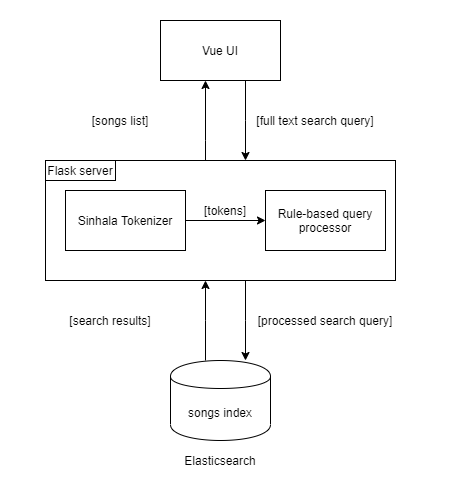

The diagram above was exported from draw.io. Its source (the exported page's mxGraphModel, read from the mxfile embedded in the PNG):
<mxGraphModel dx="1108" dy="482" grid="1" gridSize="10" guides="1" tooltips="1" connect="1" arrows="1" fold="1" page="1" pageScale="1" pageWidth="850" pageHeight="1100" math="0" shadow="0">
  <root>
    <mxCell id="0" />
    <mxCell id="1" parent="0" />
    <mxCell id="2" value="" style="rounded=0;whiteSpace=wrap;html=1;strokeColor=#FFFFFF;" vertex="1" parent="1">
      <mxGeometry x="155" y="40" width="450" height="490" as="geometry" />
    </mxCell>
    <mxCell id="3" value="" style="edgeStyle=orthogonalEdgeStyle;rounded=0;orthogonalLoop=1;jettySize=auto;html=1;" edge="1" source="4" target="7" parent="1">
      <mxGeometry relative="1" as="geometry">
        <Array as="points">
          <mxPoint x="400" y="160" />
          <mxPoint x="400" y="160" />
        </Array>
      </mxGeometry>
    </mxCell>
    <mxCell id="4" value="Vue UI" style="rounded=0;whiteSpace=wrap;html=1;" vertex="1" parent="1">
      <mxGeometry x="315" y="60" width="120" height="60" as="geometry" />
    </mxCell>
    <mxCell id="5" value="" style="edgeStyle=orthogonalEdgeStyle;rounded=0;orthogonalLoop=1;jettySize=auto;html=1;" edge="1" source="7" target="9" parent="1">
      <mxGeometry relative="1" as="geometry">
        <Array as="points">
          <mxPoint x="400" y="360" />
          <mxPoint x="400" y="360" />
        </Array>
      </mxGeometry>
    </mxCell>
    <mxCell id="6" value="" style="edgeStyle=orthogonalEdgeStyle;rounded=0;orthogonalLoop=1;jettySize=auto;html=1;" edge="1" source="7" target="4" parent="1">
      <mxGeometry relative="1" as="geometry">
        <Array as="points">
          <mxPoint x="360" y="180" />
          <mxPoint x="360" y="180" />
        </Array>
      </mxGeometry>
    </mxCell>
    <mxCell id="7" value="" style="rounded=0;whiteSpace=wrap;html=1;fillColor=none;align=left;" vertex="1" parent="1">
      <mxGeometry x="200" y="200" width="350" height="120" as="geometry" />
    </mxCell>
    <mxCell id="8" value="" style="edgeStyle=orthogonalEdgeStyle;rounded=0;orthogonalLoop=1;jettySize=auto;html=1;" edge="1" source="9" target="7" parent="1">
      <mxGeometry relative="1" as="geometry">
        <Array as="points">
          <mxPoint x="360" y="360" />
          <mxPoint x="360" y="360" />
        </Array>
      </mxGeometry>
    </mxCell>
    <mxCell id="9" value="songs index" style="shape=cylinder;whiteSpace=wrap;html=1;boundedLbl=1;backgroundOutline=1;" vertex="1" parent="1">
      <mxGeometry x="325" y="400" width="100" height="80" as="geometry" />
    </mxCell>
    <mxCell id="10" value="Elasticsearch" style="text;html=1;strokeColor=none;fillColor=none;align=center;verticalAlign=middle;whiteSpace=wrap;rounded=0;" vertex="1" parent="1">
      <mxGeometry x="335" y="490" width="80" height="20" as="geometry" />
    </mxCell>
    <mxCell id="11" value="" style="edgeStyle=orthogonalEdgeStyle;rounded=0;orthogonalLoop=1;jettySize=auto;html=1;" edge="1" source="12" target="13" parent="1">
      <mxGeometry relative="1" as="geometry" />
    </mxCell>
    <mxCell id="12" value="Sinhala Tokenizer" style="rounded=0;whiteSpace=wrap;html=1;" vertex="1" parent="1">
      <mxGeometry x="220" y="230" width="120" height="60" as="geometry" />
    </mxCell>
    <mxCell id="13" value="Rule-based query processor" style="rounded=0;whiteSpace=wrap;html=1;" vertex="1" parent="1">
      <mxGeometry x="420" y="230" width="120" height="60" as="geometry" />
    </mxCell>
    <mxCell id="14" value="[tokens]" style="text;html=1;strokeColor=none;fillColor=none;align=center;verticalAlign=middle;whiteSpace=wrap;rounded=0;" vertex="1" parent="1">
      <mxGeometry x="360" y="240" width="40" height="20" as="geometry" />
    </mxCell>
    <mxCell id="15" value="[full text search query]" style="text;html=1;strokeColor=none;fillColor=none;align=center;verticalAlign=middle;whiteSpace=wrap;rounded=0;" vertex="1" parent="1">
      <mxGeometry x="405" y="150" width="130" height="20" as="geometry" />
    </mxCell>
    <mxCell id="16" value="[processed search query]" style="text;html=1;strokeColor=none;fillColor=none;align=center;verticalAlign=middle;whiteSpace=wrap;rounded=0;" vertex="1" parent="1">
      <mxGeometry x="405" y="350" width="150" height="20" as="geometry" />
    </mxCell>
    <mxCell id="17" value="[search results]" style="text;html=1;strokeColor=none;fillColor=none;align=center;verticalAlign=middle;whiteSpace=wrap;rounded=0;" vertex="1" parent="1">
      <mxGeometry x="190" y="350" width="150" height="20" as="geometry" />
    </mxCell>
    <mxCell id="18" value="[songs list]" style="text;html=1;strokeColor=none;fillColor=none;align=center;verticalAlign=middle;whiteSpace=wrap;rounded=0;" vertex="1" parent="1">
      <mxGeometry x="200" y="150" width="150" height="20" as="geometry" />
    </mxCell>
    <mxCell id="19" value="Flask server" style="rounded=0;whiteSpace=wrap;html=1;" vertex="1" parent="1">
      <mxGeometry x="200" y="200" width="70" height="20" as="geometry" />
    </mxCell>
  </root>
</mxGraphModel>